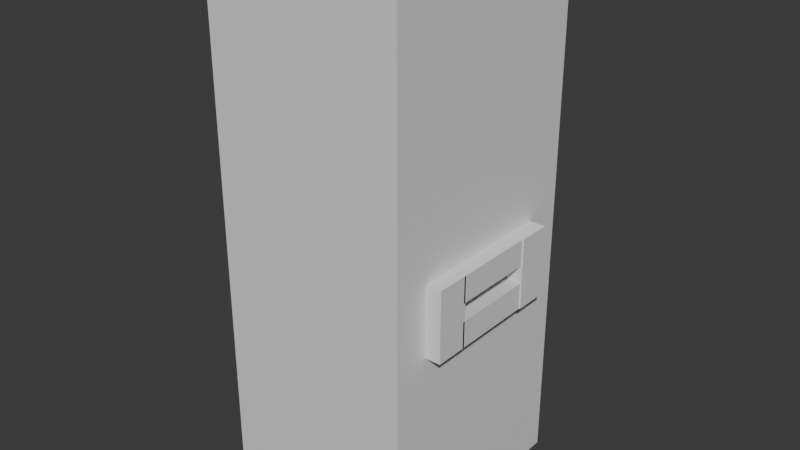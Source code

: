 # Source: prisonbox_1.blend  (saved by Blender 4.0.36; exported with 4.5.12 LTS)
import bpy
from mathutils import Matrix  # noqa: F401  (used for matrix-valued properties, if any)

bpy.ops.wm.read_factory_settings(use_empty=True)
scene = bpy.context.scene
scene.name = 'Scene'

# ---- collections
col_collection = bpy.data.collections.new('Collection'); scene.collection.children.link(col_collection)

# ---- materials (node trees are filled in below, after node groups)
mat_material = bpy.data.materials.new('Material')
mat_material.alpha_threshold = 0.0
mat_material.use_transparent_shadow = False
mat_material.roughness = 0.5
mat_material.line_color = (0.0, 0.0, 0.0, 1.0)
mat_material_002 = bpy.data.materials.new('Material.002')
mat_material_002.alpha_threshold = 0.0
mat_material_002.use_transparent_shadow = False
mat_material_002.roughness = 0.5
mat_material_002.line_color = (0.0, 0.0, 0.0, 1.0)
mat_material_001 = bpy.data.materials.new('Material.001')
mat_material_001.alpha_threshold = 0.0
mat_material_001.use_transparent_shadow = False
mat_material_001.roughness = 0.5
mat_material_001.line_color = (0.0, 0.0, 0.0, 1.0)
mat_material_003 = bpy.data.materials.new('Material.003')
mat_material_003.alpha_threshold = 0.0
mat_material_003.use_transparent_shadow = False
mat_material_003.roughness = 0.5
mat_material_003.line_color = (0.0, 0.0, 0.0, 1.0)
mat_material_004 = bpy.data.materials.new('Material.004')
mat_material_004.alpha_threshold = 0.0
mat_material_004.use_transparent_shadow = False
mat_material_004.roughness = 0.5
mat_material_004.line_color = (0.0, 0.0, 0.0, 1.0)

# ---- material node trees
mat_material.use_nodes = True; mat_material.node_tree.nodes.clear()
_N = mat_material.node_tree.nodes; _L = mat_material.node_tree.links
n0 = _N.new('ShaderNodeOutputMaterial'); n0.name = 'Material Output'; n0.location = (300, 300)
n1 = _N.new('ShaderNodeBsdfPrincipled'); n1.name = 'Principled BSDF'; n1.location = (10, 300)
n1.inputs[3].default_value = 1.45
_L.new(n1.outputs[0], n0.inputs[0])
n0.is_active_output = True
mat_material_002.use_nodes = True; mat_material_002.node_tree.nodes.clear()
_N = mat_material_002.node_tree.nodes; _L = mat_material_002.node_tree.links
n0 = _N.new('ShaderNodeOutputMaterial'); n0.name = 'Material Output'; n0.location = (300, 300)
n1 = _N.new('ShaderNodeBsdfPrincipled'); n1.name = 'Principled BSDF'; n1.location = (10, 300)
n1.inputs[3].default_value = 1.45
_L.new(n1.outputs[0], n0.inputs[0])
n0.is_active_output = True
mat_material_001.use_nodes = True; mat_material_001.node_tree.nodes.clear()
_N = mat_material_001.node_tree.nodes; _L = mat_material_001.node_tree.links
n0 = _N.new('ShaderNodeOutputMaterial'); n0.name = 'Material Output'; n0.location = (300, 300)
n1 = _N.new('ShaderNodeBsdfPrincipled'); n1.name = 'Principled BSDF'; n1.location = (10, 300)
n1.inputs[3].default_value = 1.45
_L.new(n1.outputs[0], n0.inputs[0])
n0.is_active_output = True
mat_material_003.use_nodes = True; mat_material_003.node_tree.nodes.clear()
_N = mat_material_003.node_tree.nodes; _L = mat_material_003.node_tree.links
n0 = _N.new('ShaderNodeOutputMaterial'); n0.name = 'Material Output'; n0.location = (300, 300)
n1 = _N.new('ShaderNodeBsdfPrincipled'); n1.name = 'Principled BSDF'; n1.location = (10, 300)
n1.inputs[3].default_value = 1.45
_L.new(n1.outputs[0], n0.inputs[0])
n0.is_active_output = True
mat_material_004.use_nodes = True; mat_material_004.node_tree.nodes.clear()
_N = mat_material_004.node_tree.nodes; _L = mat_material_004.node_tree.links
n0 = _N.new('ShaderNodeOutputMaterial'); n0.name = 'Material Output'; n0.location = (300, 300)
n1 = _N.new('ShaderNodeBsdfPrincipled'); n1.name = 'Principled BSDF'; n1.location = (10, 300)
n1.inputs[3].default_value = 1.45
_L.new(n1.outputs[0], n0.inputs[0])
n0.is_active_output = True

# ---- world
world_world = bpy.data.worlds.new('World'); scene.world = world_world
world_world.use_nodes = True; world_world.node_tree.nodes.clear()
_N = world_world.node_tree.nodes; _L = world_world.node_tree.links
n0 = _N.new('ShaderNodeOutputWorld'); n0.name = 'World Output'; n0.location = (300, 300)
n1 = _N.new('ShaderNodeBackground'); n1.name = 'Background'; n1.location = (10, 300)
n1.inputs[0].default_value = (0.05088, 0.05088, 0.05088, 1.0)
_L.new(n1.outputs[0], n0.inputs[0])
n0.is_active_output = True
world_world.color = (0.05088, 0.05088, 0.05088)
world_world.use_sun_shadow = False
world_world.sun_shadow_jitter_overblur = 0.0

# ---- meshes
me_cube = bpy.data.meshes.new('Cube')
me_cube.from_pydata([(1.0, 1.0, 1.0), (1.0, 1.0, -1.0), (1.0, -1.0, 1.0), (1.0, -1.0, -1.0), (-1.0, 1.0, 1.0), (-1.0, 1.0, -1.0), (-1.0, -1.0, 1.0), (-1.0, -1.0, -1.0), (-1.0, 0.0, -1.0), (1.0, 0.0, 1.0), (-1.0, 0.0, 1.0), (1.0, 0.0, -1.0), (-1.0, -0.5, -1.0), (1.0, -0.5, 1.0), (-1.0, -0.5, 1.0), (1.0, -0.5, -1.0), (-1.0, 0.5, 1.0), (1.0, 0.5, -1.0), (-1.0, 0.5, -1.0), (1.0, 0.5, 1.0), (1.0, 1.0, 0.0), (-1.0, -1.0, 0.0), (1.0, -1.0, 0.0), (-1.0, 1.0, 0.0), (1.0, 0.0, 0.0), (-1.0, 0.0, 0.0), (-1.0, -0.5, 0.0), (1.0, -0.5, 0.0), (1.0, 0.5, 0.0), (-1.0, 0.5, 0.0), (1.0, 1.0, -0.5), (1.0, -1.0, -0.5), (-1.0, 1.0, -0.5), (1.0, 0.0, -0.5), (-1.0, 0.0, -0.5), (-1.0, -0.5, -0.5), (1.0, -0.5, -0.5), (1.0, 0.5, -0.5), (-1.0, 0.5, -0.5), (-1.0, -1.0, -0.5), (-1.0, -1.0, -0.25), (1.0, 1.0, -0.25), (1.0, -1.0, -0.25), (-1.0, 1.0, -0.25), (1.0, 0.0, -0.25), (-1.0, 0.0, -0.25), (-1.0, -0.5, -0.25), (1.0, -0.5, -0.25), (1.0, 0.5, -0.25), (-1.0, 0.5, -0.25), (-1.0, -1.0, -0.125), (1.0, 1.0, -0.125), (1.0, -1.0, -0.125), (-1.0, 1.0, -0.125), (-1.0, -0.5, -0.125), (1.0, -0.5, -0.125), (1.0, 0.5, -0.125), (-1.0, 0.5, -0.125), (1.0, 1.0, -0.1875), (1.0, -1.0, -0.1875), (-1.0, 1.0, -0.1875), (1.0, 0.0, -0.1875), (-1.0, 0.0, -0.1875), (-1.0, -0.5, -0.1875), (1.0, -0.5, -0.1875), (1.0, 0.5, -0.1875), (-1.0, 0.5, -0.1875), (-1.0, -1.0, -0.1875)], [], [(13, 14, 6, 2), (22, 2, 6, 21), (29, 16, 4, 23), (12, 15, 3, 7), (27, 13, 2, 22), (23, 4, 0, 20), (28, 19, 9, 24), (18, 17, 11, 8), (26, 14, 10, 25), (19, 16, 10, 9), (21, 6, 14, 26), (24, 9, 13, 27), (8, 11, 15, 12), (9, 10, 14, 13), (0, 4, 16, 19), (5, 1, 17, 18), (20, 0, 19, 28), (25, 10, 16, 29), (51, 20, 28, 56), (50, 21, 26, 54), (53, 23, 20, 51), (55, 27, 22, 52), (57, 29, 23, 53), (52, 22, 21, 50), (3, 31, 39, 7), (18, 38, 32, 5), (15, 36, 31, 3), (5, 32, 30, 1), (17, 37, 33, 11), (12, 35, 34, 8), (7, 39, 35, 12), (11, 33, 36, 15), (1, 30, 37, 17), (8, 34, 38, 18), (31, 42, 40, 39), (38, 49, 43, 32), (36, 47, 42, 31), (32, 43, 41, 30), (37, 48, 44, 33), (35, 46, 45, 34), (39, 40, 46, 35), (33, 44, 47, 36), (30, 41, 48, 37), (34, 45, 49, 38), (59, 52, 50, 67), (66, 57, 53, 60), (64, 55, 52, 59), (60, 53, 51, 58), (67, 50, 54, 63), (58, 51, 56, 65), (45, 62, 66, 49), (41, 58, 65, 48), (44, 61, 64, 47), (40, 67, 63, 46), (46, 63, 62, 45), (48, 65, 61, 44), (43, 60, 58, 41), (47, 64, 59, 42), (49, 66, 60, 43), (42, 59, 67, 40)])
_uv = me_cube.uv_layers.new(name='UVMap')
_uv.uv.foreach_set('vector', [0.625, 0.6875, 0.875, 0.6875, 0.875, 0.75, 0.625, 0.75, 0.5, 0.75, 0.625, 0.75, 0.625, 1.0, 0.5, 1.0, 0.5, 0.1875, 0.625, 0.1875, 0.625, 0.25, 0.5, 0.25, 0.125, 0.6875, 0.375, 0.6875, 0.375, 0.75, 0.125, 0.75, 0.5, 0.6875, 0.625, 0.6875, 0.625, 0.75, 0.5, 0.75, 0.5, 0.25, 0.625, 0.25, 0.625, 0.5, 0.5, 0.5, 0.5, 0.5625, 0.625, 0.5625, 0.625, 0.625, 0.5, 0.625, 0.125, 0.5625, 0.375, 0.5625, 0.375, 0.625, 0.125, 0.625, 0.5, 0.0625, 0.625, 0.0625, 0.625, 0.125, 0.5, 0.125, 0.625, 0.5625, 0.875, 0.5625, 0.875, 0.625, 0.625, 0.625, 0.5, 0.0, 0.625, 0.0, 0.625, 0.0625, 0.5, 0.0625, 0.5, 0.625, 0.625, 0.625, 0.625, 0.6875, 0.5, 0.6875, 0.125, 0.625, 0.375, 0.625, 0.375, 0.6875, 0.125, 0.6875, 0.625, 0.625, 0.875, 0.625, 0.875, 0.6875, 0.625, 0.6875, 0.625, 0.5, 0.875, 0.5, 0.875, 0.5625, 0.625, 0.5625, 0.125, 0.5, 0.375, 0.5, 0.375, 0.5625, 0.125, 0.5625, 0.5, 0.5, 0.625, 0.5, 0.625, 0.5625, 0.5, 0.5625, 0.5, 0.125, 0.625, 0.125, 0.625, 0.1875, 0.5, 0.1875, 0.4844, 0.5, 0.5, 0.5, 0.5, 0.5625, 0.4844, 0.5625, 0.4844, 0.0, 0.5, 0.0, 0.5, 0.0625, 0.4844, 0.0625, 0.4844, 0.25, 0.5, 0.25, 0.5, 0.5, 0.4844, 0.5, 0.4844, 0.6875, 0.5, 0.6875, 0.5, 0.75, 0.4844, 0.75, 0.4844, 0.1875, 0.5, 0.1875, 0.5, 0.25, 0.4844, 0.25, 0.4844, 0.75, 0.5, 0.75, 0.5, 1.0, 0.4844, 1.0, 0.375, 0.75, 0.4375, 0.75, 0.4375, 1.0, 0.375, 1.0, 0.375, 0.1875, 0.4375, 0.1875, 0.4375, 0.25, 0.375, 0.25, 0.375, 0.6875, 0.4375, 0.6875, 0.4375, 0.75, 0.375, 0.75, 0.375, 0.25, 0.4375, 0.25, 0.4375, 0.5, 0.375, 0.5, 0.375, 0.5625, 0.4375, 0.5625, 0.4375, 0.625, 0.375, 0.625, 0.375, 0.0625, 0.4375, 0.0625, 0.4375, 0.125, 0.375, 0.125, 0.375, 0.0, 0.4375, 0.0, 0.4375, 0.0625, 0.375, 0.0625, 0.375, 0.625, 0.4375, 0.625, 0.4375, 0.6875, 0.375, 0.6875, 0.375, 0.5, 0.4375, 0.5, 0.4375, 0.5625, 0.375, 0.5625, 0.375, 0.125, 0.4375, 0.125, 0.4375, 0.1875, 0.375, 0.1875, 0.4375, 0.75, 0.4688, 0.75, 0.4688, 1.0, 0.4375, 1.0, 0.4375, 0.1875, 0.4688, 0.1875, 0.4688, 0.25, 0.4375, 0.25, 0.4375, 0.6875, 0.4688, 0.6875, 0.4688, 0.75, 0.4375, 0.75, 0.4375, 0.25, 0.4688, 0.25, 0.4688, 0.5, 0.4375, 0.5, 0.4375, 0.5625, 0.4688, 0.5625, 0.4688, 0.625, 0.4375, 0.625, 0.4375, 0.0625, 0.4688, 0.0625, 0.4688, 0.125, 0.4375, 0.125, 0.4375, 0.0, 0.4688, 0.0, 0.4688, 0.0625, 0.4375, 0.0625, 0.4375, 0.625, 0.4688, 0.625, 0.4688, 0.6875, 0.4375, 0.6875, 0.4375, 0.5, 0.4688, 0.5, 0.4688, 0.5625, 0.4375, 0.5625, 0.4375, 0.125, 0.4688, 0.125, 0.4688, 0.1875, 0.4375, 0.1875, 0.4766, 0.75, 0.4844, 0.75, 0.4844, 1.0, 0.4766, 1.0, 0.4766, 0.1875, 0.4844, 0.1875, 0.4844, 0.25, 0.4766, 0.25, 0.4766, 0.6875, 0.4844, 0.6875, 0.4844, 0.75, 0.4766, 0.75, 0.4766, 0.25, 0.4844, 0.25, 0.4844, 0.5, 0.4766, 0.5, 0.4766, 0.0, 0.4844, 0.0, 0.4844, 0.0625, 0.4766, 0.0625, 0.4766, 0.5, 0.4844, 0.5, 0.4844, 0.5625, 0.4766, 0.5625, 0.4688, 0.125, 0.4766, 0.125, 0.4766, 0.1875, 0.4688, 0.1875, 0.4688, 0.5, 0.4766, 0.5, 0.4766, 0.5625, 0.4688, 0.5625, 0.4688, 0.625, 0.4766, 0.625, 0.4766, 0.6875, 0.4688, 0.6875, 0.4688, 0.0, 0.4766, 0.0, 0.4766, 0.0625, 0.4688, 0.0625, 0.4688, 0.0625, 0.4766, 0.0625, 0.4766, 0.125, 0.4688, 0.125, 0.4688, 0.5625, 0.4766, 0.5625, 0.4766, 0.625, 0.4688, 0.625, 0.4688, 0.25, 0.4766, 0.25, 0.4766, 0.5, 0.4688, 0.5, 0.4688, 0.6875, 0.4766, 0.6875, 0.4766, 0.75, 0.4688, 0.75, 0.4688, 0.1875, 0.4766, 0.1875, 0.4766, 0.25, 0.4688, 0.25, 0.4688, 0.75, 0.4766, 0.75, 0.4766, 1.0, 0.4688, 1.0])
me_cube.materials.append(mat_material)
me_cube.use_mirror_vertex_groups = False
me_cube.update()
me_cube_002 = bpy.data.meshes.new('Cube.002')
me_cube_002.from_pydata([(1.0, 1.0, 1.0), (1.0, 1.0, -1.0), (1.0, -1.0, 1.0), (1.0, -1.0, -1.0), (-1.0, 1.0, 1.0), (-1.0, 1.0, -1.0), (-1.0, -1.0, 1.0), (-1.0, -1.0, -1.0), (1.032, 1.003, 7.965), (1.032, 1.002, 5.965), (1.032, -0.9969, 7.971), (1.032, -0.9978, 5.971), (-0.9675, 1.003, 7.965), (-0.9675, 1.002, 5.965), (-0.9675, -0.9969, 7.971), (-0.9675, -0.9978, 5.971), (1.0, -0.9924, 6.3), (1.0, -0.2517, 6.295), (1.0, -0.9966, 0.899), (1.0, -0.2559, 0.8948), (-1.0, -0.9924, 6.3), (-1.0, -0.2517, 6.295), (-1.0, -0.9966, 0.899), (-1.0, -0.2559, 0.8948), (1.0, 0.2575, 6.292), (1.0, 0.9982, 6.288), (1.0, 0.2533, 0.8919), (1.0, 0.994, 0.8877), (-1.0, 0.2575, 6.292), (-1.0, 0.9982, 6.288), (-1.0, 0.2533, 0.8919), (-1.0, 0.994, 0.8877)], [], [(0, 4, 6, 2), (3, 2, 6, 7), (7, 6, 4, 5), (5, 1, 3, 7), (1, 0, 2, 3), (5, 4, 0, 1), (8, 12, 14, 10), (11, 10, 14, 15), (15, 14, 12, 13), (13, 9, 11, 15), (9, 8, 10, 11), (13, 12, 8, 9), (16, 20, 22, 18), (19, 18, 22, 23), (23, 22, 20, 21), (21, 17, 19, 23), (17, 16, 18, 19), (21, 20, 16, 17), (24, 28, 30, 26), (27, 26, 30, 31), (31, 30, 28, 29), (29, 25, 27, 31), (25, 24, 26, 27), (29, 28, 24, 25)])
me_cube_002.polygons.foreach_set('material_index', [0, 0, 0, 0, 0, 0, 1, 1, 1, 1, 1, 1, 2, 2, 2, 2, 2, 2, 3, 3, 3, 3, 3, 3])
_uv = me_cube_002.uv_layers.new(name='UVMap')
_uv.uv.foreach_set('vector', [0.625, 0.5, 0.875, 0.5, 0.875, 0.75, 0.625, 0.75, 0.375, 0.75, 0.625, 0.75, 0.625, 1.0, 0.375, 1.0, 0.375, 0.0, 0.625, 0.0, 0.625, 0.25, 0.375, 0.25, 0.125, 0.5, 0.375, 0.5, 0.375, 0.75, 0.125, 0.75, 0.375, 0.5, 0.625, 0.5, 0.625, 0.75, 0.375, 0.75, 0.375, 0.25, 0.625, 0.25, 0.625, 0.5, 0.375, 0.5, 0.625, 0.5, 0.875, 0.5, 0.875, 0.75, 0.625, 0.75, 0.375, 0.75, 0.625, 0.75, 0.625, 1.0, 0.375, 1.0, 0.375, 0.0, 0.625, 0.0, 0.625, 0.25, 0.375, 0.25, 0.125, 0.5, 0.375, 0.5, 0.375, 0.75, 0.125, 0.75, 0.375, 0.5, 0.625, 0.5, 0.625, 0.75, 0.375, 0.75, 0.375, 0.25, 0.625, 0.25, 0.625, 0.5, 0.375, 0.5, 0.625, 0.5, 0.875, 0.5, 0.875, 0.75, 0.625, 0.75, 0.375, 0.75, 0.625, 0.75, 0.625, 1.0, 0.375, 1.0, 0.375, 0.0, 0.625, 0.0, 0.625, 0.25, 0.375, 0.25, 0.125, 0.5, 0.375, 0.5, 0.375, 0.75, 0.125, 0.75, 0.375, 0.5, 0.625, 0.5, 0.625, 0.75, 0.375, 0.75, 0.375, 0.25, 0.625, 0.25, 0.625, 0.5, 0.375, 0.5, 0.625, 0.5, 0.875, 0.5, 0.875, 0.75, 0.625, 0.75, 0.375, 0.75, 0.625, 0.75, 0.625, 1.0, 0.375, 1.0, 0.375, 0.0, 0.625, 0.0, 0.625, 0.25, 0.375, 0.25, 0.125, 0.5, 0.375, 0.5, 0.375, 0.75, 0.125, 0.75, 0.375, 0.5, 0.625, 0.5, 0.625, 0.75, 0.375, 0.75, 0.375, 0.25, 0.625, 0.25, 0.625, 0.5, 0.375, 0.5])
me_cube_002.materials.append(mat_material_002)
me_cube_002.materials.append(mat_material_001)
me_cube_002.materials.append(mat_material_003)
me_cube_002.materials.append(mat_material_004)
me_cube_002.use_mirror_vertex_groups = False
me_cube_002.update()

# ---- objects
ob_cube = bpy.data.objects.new('Cube', me_cube)
ob_cube_002 = bpy.data.objects.new('Cube.002', me_cube_002)

# ---- transforms, parenting, visibility, modifiers, constraints
ob_cube.location = (0.0, 0.0, 0.0)
ob_cube.scale = (1.968, 2.235, 5.296)
ob_cube.lock_rotations_4d = False
ob_cube.empty_display_type = 'ARROWS'
ob_cube.lineart.crease_threshold = 0.0
ob_cube_002.location = (1.648, -1.181, -0.5987)
ob_cube_002.rotation_euler = (-1.569, -0.0, 0.0)
ob_cube_002.scale = (0.6213, 0.7005, 0.3302)
ob_cube_002.lock_rotations_4d = False
ob_cube_002.empty_display_type = 'ARROWS'
ob_cube_002.lineart.crease_threshold = 0.0

# ---- collection membership
col_collection.objects.link(ob_cube)
col_collection.objects.link(ob_cube_002)

# ---- scene / render settings (as saved in the file)
scene.frame_start = 1; scene.frame_end = 250; scene.frame_set(1)
scene.render.engine = 'BLENDER_EEVEE_NEXT'
scene.cycles.sampling_pattern = 'TABULATED_SOBOL'
bpy.context.view_layer.update()

# ---- added for rendering (the .blend has no active camera and no usable light): camera, sun
cam_auto = bpy.data.cameras.new('AutoCamera')
cam_auto.lens = 50.0
cam_auto.sensor_width = 36.0
cam_auto.clip_end = 1000.0
ob_auto_camera = bpy.data.objects.new('AutoCamera', cam_auto)
scene.collection.objects.link(ob_auto_camera)
ob_auto_camera.location = (11.5034, -13.6113, 9.07418)
ob_auto_camera.rotation_euler = (1.09748, -7.21219e-08, 0.694738)
scene.camera = ob_auto_camera
light_auto_sun = bpy.data.lights.new('AutoSun', 'SUN')
light_auto_sun.energy = 3.0
light_auto_sun.angle = 0.0523599
ob_auto_sun = bpy.data.objects.new('AutoSun', light_auto_sun)
scene.collection.objects.link(ob_auto_sun)
ob_auto_sun.rotation_euler = (0.872665, 0.174533, 0.523599)
bpy.context.view_layer.update()
